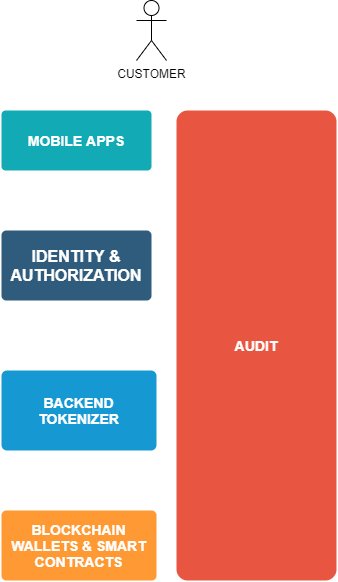

The diagram above was exported from draw.io. Its source (the exported page's mxGraphModel, read from the mxfile embedded in the PNG):
<mxGraphModel dx="1102" dy="624" grid="1" gridSize="10" guides="1" tooltips="1" connect="1" arrows="1" fold="1" page="1" pageScale="1" pageWidth="1169" pageHeight="827" background="#ffffff" math="0" shadow="0">
  <root>
    <mxCell id="0" />
    <mxCell id="1" parent="0" />
    <mxCell id="1749" value="IDENTITY &amp;amp; AUTHORIZATION" style="rounded=1;whiteSpace=wrap;html=1;shadow=0;labelBackgroundColor=none;strokeColor=none;strokeWidth=3;fillColor=#2F5B7C;fontFamily=Helvetica;fontSize=16;fontColor=#FFFFFF;align=center;fontStyle=1;spacing=5;arcSize=7;perimeterSpacing=2;" parent="1" vertex="1">
      <mxGeometry x="400" y="370" width="150" height="70" as="geometry" />
    </mxCell>
    <mxCell id="1753" value="AUDIT" style="rounded=1;whiteSpace=wrap;html=1;shadow=0;labelBackgroundColor=none;strokeColor=none;strokeWidth=3;fillColor=#e85642;fontFamily=Helvetica;fontSize=14;fontColor=#FFFFFF;align=center;spacing=5;fontStyle=1;arcSize=7;perimeterSpacing=2;" parent="1" vertex="1">
      <mxGeometry x="575" y="250" width="160" height="470" as="geometry" />
    </mxCell>
    <mxCell id="1760" value="BACKEND TOKENIZER" style="rounded=1;whiteSpace=wrap;html=1;shadow=0;labelBackgroundColor=none;strokeColor=none;strokeWidth=3;fillColor=#1699d3;fontFamily=Helvetica;fontSize=14;fontColor=#FFFFFF;align=center;spacing=5;fontStyle=1;arcSize=7;perimeterSpacing=2;" parent="1" vertex="1">
      <mxGeometry x="400" y="510" width="155" height="80" as="geometry" />
    </mxCell>
    <mxCell id="1771" value="MOBILE APPS" style="rounded=1;whiteSpace=wrap;html=1;shadow=0;labelBackgroundColor=none;strokeColor=none;strokeWidth=3;fillColor=#12aab5;fontFamily=Helvetica;fontSize=14;fontColor=#FFFFFF;align=center;spacing=5;fontStyle=1;arcSize=7;perimeterSpacing=2;" parent="1" vertex="1">
      <mxGeometry x="400" y="249.9999999999999" width="150" height="60" as="geometry" />
    </mxCell>
    <mxCell id="fVVcZ8ljoKnyqPbziLfU-1779" value="CUSTOMER&lt;br&gt;" style="shape=umlActor;verticalLabelPosition=bottom;verticalAlign=top;html=1;outlineConnect=0;" vertex="1" parent="1">
      <mxGeometry x="535" y="140" width="30" height="60" as="geometry" />
    </mxCell>
    <mxCell id="fVVcZ8ljoKnyqPbziLfU-1783" value="BLOCKCHAIN WALLETS &amp;amp; SMART CONTRACTS" style="rounded=1;whiteSpace=wrap;html=1;shadow=0;labelBackgroundColor=none;strokeColor=none;strokeWidth=3;fontFamily=Helvetica;fontSize=14;fontColor=#FFFFFF;align=center;spacing=5;fontStyle=1;arcSize=7;perimeterSpacing=2;fillColor=#FF9933;" vertex="1" parent="1">
      <mxGeometry x="400" y="650" width="155" height="70" as="geometry" />
    </mxCell>
  </root>
</mxGraphModel>